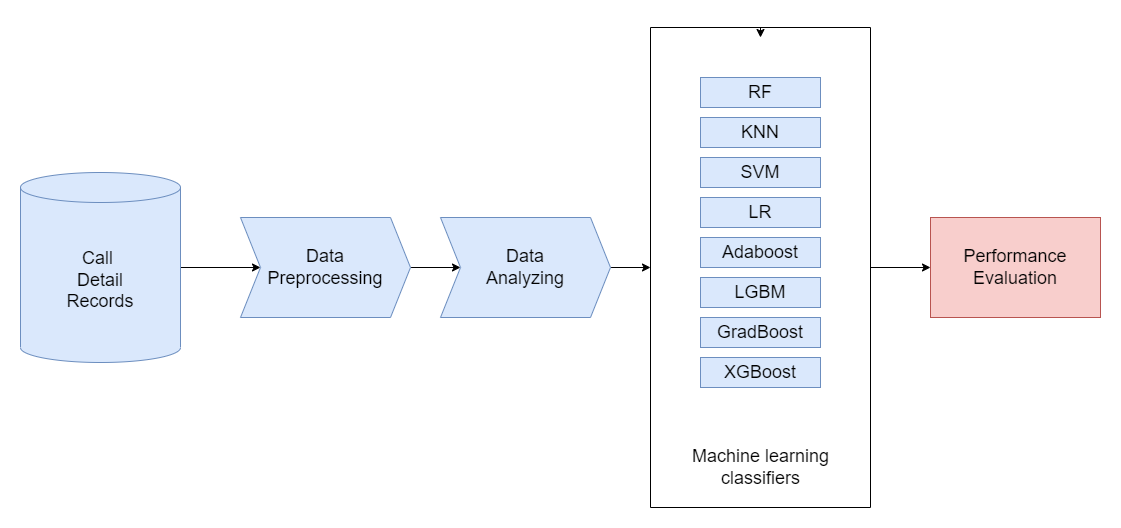

The diagram above was exported from draw.io. Its source (the exported page's mxGraphModel, read from the mxfile embedded in the PNG):
<mxGraphModel dx="880" dy="484" grid="1" gridSize="10" guides="1" tooltips="1" connect="1" arrows="1" fold="1" page="1" pageScale="1" pageWidth="1169" pageHeight="1654" math="0" shadow="0">
  <root>
    <mxCell id="0" />
    <mxCell id="1" parent="0" />
    <mxCell id="rtS9NCkZk9631bc9N-R6-20" style="edgeStyle=orthogonalEdgeStyle;rounded=0;orthogonalLoop=1;jettySize=auto;html=1;entryX=0;entryY=0.5;entryDx=0;entryDy=0;fontSize=18;" edge="1" parent="1" source="rtS9NCkZk9631bc9N-R6-1" target="rtS9NCkZk9631bc9N-R6-3">
      <mxGeometry relative="1" as="geometry" />
    </mxCell>
    <mxCell id="rtS9NCkZk9631bc9N-R6-1" value="&lt;font style=&quot;font-size: 18px;&quot;&gt;Call&amp;nbsp;&lt;br&gt;Detail&lt;br&gt;Records&lt;/font&gt;" style="shape=cylinder3;whiteSpace=wrap;html=1;boundedLbl=1;backgroundOutline=1;size=15;fillColor=#dae8fc;strokeColor=#6c8ebf;" vertex="1" parent="1">
      <mxGeometry x="70" y="175" width="160" height="190" as="geometry" />
    </mxCell>
    <mxCell id="rtS9NCkZk9631bc9N-R6-21" style="edgeStyle=orthogonalEdgeStyle;rounded=0;orthogonalLoop=1;jettySize=auto;html=1;entryX=0;entryY=0.5;entryDx=0;entryDy=0;fontSize=18;" edge="1" parent="1" source="rtS9NCkZk9631bc9N-R6-3" target="rtS9NCkZk9631bc9N-R6-4">
      <mxGeometry relative="1" as="geometry" />
    </mxCell>
    <mxCell id="rtS9NCkZk9631bc9N-R6-3" value="Data&lt;br&gt;Preprocessing" style="shape=step;perimeter=stepPerimeter;whiteSpace=wrap;html=1;fixedSize=1;fontSize=18;fillColor=#dae8fc;strokeColor=#6c8ebf;" vertex="1" parent="1">
      <mxGeometry x="290" y="220" width="170" height="100" as="geometry" />
    </mxCell>
    <mxCell id="rtS9NCkZk9631bc9N-R6-22" style="edgeStyle=orthogonalEdgeStyle;rounded=0;orthogonalLoop=1;jettySize=auto;html=1;fontSize=18;" edge="1" parent="1" source="rtS9NCkZk9631bc9N-R6-4" target="rtS9NCkZk9631bc9N-R6-6">
      <mxGeometry relative="1" as="geometry" />
    </mxCell>
    <mxCell id="rtS9NCkZk9631bc9N-R6-4" value="Data&lt;br&gt;Analyzing" style="shape=step;perimeter=stepPerimeter;whiteSpace=wrap;html=1;fixedSize=1;fontSize=18;fillColor=#dae8fc;strokeColor=#6c8ebf;" vertex="1" parent="1">
      <mxGeometry x="490" y="220" width="170" height="100" as="geometry" />
    </mxCell>
    <mxCell id="rtS9NCkZk9631bc9N-R6-19" style="edgeStyle=orthogonalEdgeStyle;rounded=0;orthogonalLoop=1;jettySize=auto;html=1;exitX=0.5;exitY=0;exitDx=0;exitDy=0;fontSize=18;" edge="1" parent="1" source="rtS9NCkZk9631bc9N-R6-6">
      <mxGeometry relative="1" as="geometry">
        <mxPoint x="810" y="40" as="targetPoint" />
      </mxGeometry>
    </mxCell>
    <mxCell id="rtS9NCkZk9631bc9N-R6-24" style="edgeStyle=orthogonalEdgeStyle;rounded=0;orthogonalLoop=1;jettySize=auto;html=1;entryX=0;entryY=0.5;entryDx=0;entryDy=0;fontSize=18;" edge="1" parent="1" source="rtS9NCkZk9631bc9N-R6-6" target="rtS9NCkZk9631bc9N-R6-17">
      <mxGeometry relative="1" as="geometry" />
    </mxCell>
    <mxCell id="rtS9NCkZk9631bc9N-R6-6" value="" style="swimlane;startSize=0;fontSize=18;" vertex="1" parent="1">
      <mxGeometry x="700" y="30" width="220" height="480" as="geometry" />
    </mxCell>
    <mxCell id="rtS9NCkZk9631bc9N-R6-7" value="RF" style="rounded=0;whiteSpace=wrap;html=1;fontSize=18;fillColor=#dae8fc;strokeColor=#6c8ebf;" vertex="1" parent="rtS9NCkZk9631bc9N-R6-6">
      <mxGeometry x="50" y="50" width="120" height="30" as="geometry" />
    </mxCell>
    <mxCell id="rtS9NCkZk9631bc9N-R6-10" value="KNN" style="rounded=0;whiteSpace=wrap;html=1;fontSize=18;fillColor=#dae8fc;strokeColor=#6c8ebf;" vertex="1" parent="rtS9NCkZk9631bc9N-R6-6">
      <mxGeometry x="50" y="90" width="120" height="30" as="geometry" />
    </mxCell>
    <mxCell id="rtS9NCkZk9631bc9N-R6-11" value="SVM" style="rounded=0;whiteSpace=wrap;html=1;fontSize=18;fillColor=#dae8fc;strokeColor=#6c8ebf;" vertex="1" parent="rtS9NCkZk9631bc9N-R6-6">
      <mxGeometry x="50" y="130" width="120" height="30" as="geometry" />
    </mxCell>
    <mxCell id="rtS9NCkZk9631bc9N-R6-12" value="LR" style="rounded=0;whiteSpace=wrap;html=1;fontSize=18;fillColor=#dae8fc;strokeColor=#6c8ebf;" vertex="1" parent="rtS9NCkZk9631bc9N-R6-6">
      <mxGeometry x="50" y="170" width="120" height="30" as="geometry" />
    </mxCell>
    <mxCell id="rtS9NCkZk9631bc9N-R6-13" value="Adaboost" style="rounded=0;whiteSpace=wrap;html=1;fontSize=18;fillColor=#dae8fc;strokeColor=#6c8ebf;" vertex="1" parent="rtS9NCkZk9631bc9N-R6-6">
      <mxGeometry x="50" y="210" width="120" height="30" as="geometry" />
    </mxCell>
    <mxCell id="rtS9NCkZk9631bc9N-R6-14" value="LGBM" style="rounded=0;whiteSpace=wrap;html=1;fontSize=18;fillColor=#dae8fc;strokeColor=#6c8ebf;" vertex="1" parent="rtS9NCkZk9631bc9N-R6-6">
      <mxGeometry x="50" y="250" width="120" height="30" as="geometry" />
    </mxCell>
    <mxCell id="rtS9NCkZk9631bc9N-R6-15" value="GradBoost" style="rounded=0;whiteSpace=wrap;html=1;fontSize=18;fillColor=#dae8fc;strokeColor=#6c8ebf;" vertex="1" parent="rtS9NCkZk9631bc9N-R6-6">
      <mxGeometry x="50" y="290" width="120" height="30" as="geometry" />
    </mxCell>
    <mxCell id="rtS9NCkZk9631bc9N-R6-16" value="XGBoost" style="rounded=0;whiteSpace=wrap;html=1;fontSize=18;fillColor=#dae8fc;strokeColor=#6c8ebf;" vertex="1" parent="rtS9NCkZk9631bc9N-R6-6">
      <mxGeometry x="50" y="330" width="120" height="30" as="geometry" />
    </mxCell>
    <mxCell id="rtS9NCkZk9631bc9N-R6-18" value="Machine learning &lt;br&gt;classifiers" style="text;html=1;align=center;verticalAlign=middle;resizable=0;points=[];autosize=1;strokeColor=none;fillColor=none;fontSize=18;" vertex="1" parent="rtS9NCkZk9631bc9N-R6-6">
      <mxGeometry x="30" y="410" width="160" height="60" as="geometry" />
    </mxCell>
    <mxCell id="rtS9NCkZk9631bc9N-R6-17" value="Performance&lt;br&gt;Evaluation" style="rounded=0;whiteSpace=wrap;html=1;fontSize=18;fillColor=#f8cecc;strokeColor=#b85450;" vertex="1" parent="1">
      <mxGeometry x="980" y="220" width="170" height="100" as="geometry" />
    </mxCell>
  </root>
</mxGraphModel>